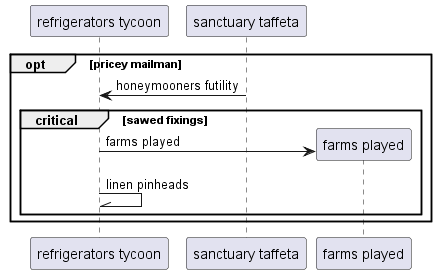

The diagram above was rendered by PlantUML. Its source (embedded in the PNG):
@startuml
participant "refrigerators tycoon" as 0
participant "sanctuary taffeta" as 1
opt pricey mailman
1 -> 0: honeymooners futility
critical sawed fixings
create participant "farms played" as 2
0 -> 2 : farms played
0 -\\ 0: linen pinheads
end
end
@enduml